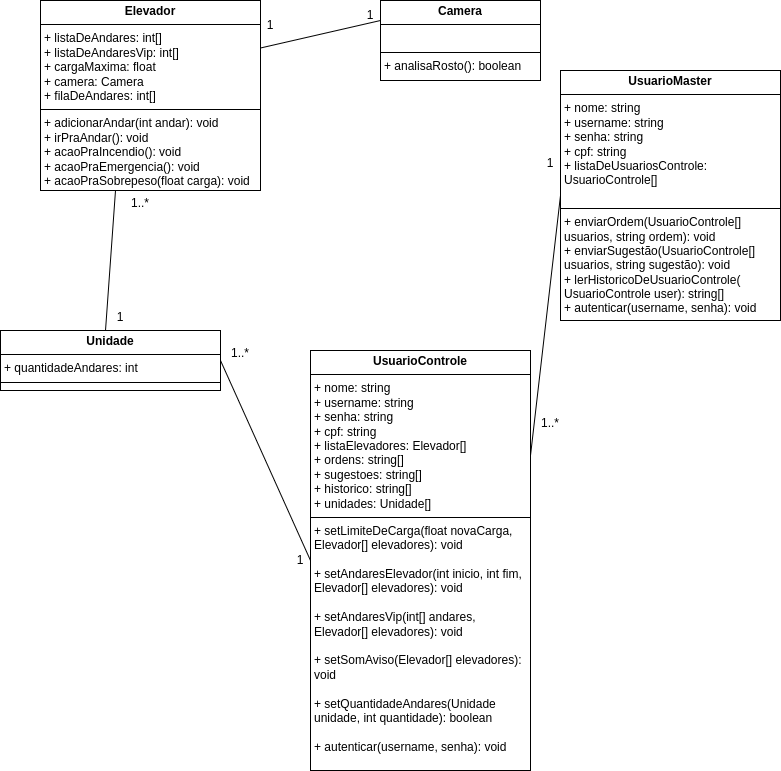

The diagram above was exported from draw.io. Its source (the exported page's mxGraphModel, read from the mxfile embedded in the PNG):
<mxGraphModel dx="1665" dy="476" grid="1" gridSize="10" guides="1" tooltips="1" connect="1" arrows="1" fold="1" page="1" pageScale="1" pageWidth="827" pageHeight="1169" math="0" shadow="0">
  <root>
    <mxCell id="WIyWlLk6GJQsqaUBKTNV-0" />
    <mxCell id="WIyWlLk6GJQsqaUBKTNV-1" parent="WIyWlLk6GJQsqaUBKTNV-0" />
    <mxCell id="aCHftkszUzcGYbXMhORE-15" value="&lt;p style=&quot;margin:0px;margin-top:4px;text-align:center;&quot;&gt;&lt;b&gt;Elevador&lt;/b&gt;&lt;/p&gt;&lt;hr size=&quot;1&quot; style=&quot;border-style:solid;&quot;&gt;&lt;p style=&quot;margin:0px;margin-left:4px;&quot;&gt;+ listaDeAndares: int[]&lt;/p&gt;&lt;p style=&quot;margin:0px;margin-left:4px;&quot;&gt;+ listaDeAndaresVip: int[]&lt;/p&gt;&lt;p style=&quot;margin:0px;margin-left:4px;&quot;&gt;+ cargaMaxima: float&lt;/p&gt;&lt;p style=&quot;margin:0px;margin-left:4px;&quot;&gt;+ camera: Camera&lt;/p&gt;&lt;p style=&quot;margin:0px;margin-left:4px;&quot;&gt;+ filaDeAndares: int[]&lt;/p&gt;&lt;hr size=&quot;1&quot; style=&quot;border-style:solid;&quot;&gt;&lt;p style=&quot;margin:0px;margin-left:4px;&quot;&gt;+ adicionarAndar(int andar): void&lt;/p&gt;&lt;p style=&quot;margin:0px;margin-left:4px;&quot;&gt;+ irPraAndar(): void&lt;/p&gt;&lt;p style=&quot;margin:0px;margin-left:4px;&quot;&gt;+ acaoPraIncendio(): void&lt;/p&gt;&lt;p style=&quot;margin:0px;margin-left:4px;&quot;&gt;+ acaoPraEmergencia(): void&lt;/p&gt;&lt;p style=&quot;margin:0px;margin-left:4px;&quot;&gt;+ acaoPraSobrepeso(float carga): void&lt;/p&gt;" style="verticalAlign=top;align=left;overflow=fill;html=1;whiteSpace=wrap;" parent="WIyWlLk6GJQsqaUBKTNV-1" vertex="1">
      <mxGeometry x="20" y="40" width="220" height="190" as="geometry" />
    </mxCell>
    <mxCell id="aCHftkszUzcGYbXMhORE-16" value="&lt;p style=&quot;margin:0px;margin-top:4px;text-align:center;&quot;&gt;&lt;b&gt;Camera&lt;/b&gt;&lt;/p&gt;&lt;hr size=&quot;1&quot; style=&quot;border-style:solid;&quot;&gt;&lt;p style=&quot;margin:0px;margin-left:4px;&quot;&gt;&lt;br&gt;&lt;/p&gt;&lt;hr size=&quot;1&quot; style=&quot;border-style:solid;&quot;&gt;&lt;p style=&quot;margin:0px;margin-left:4px;&quot;&gt;+ analisaRosto(): boolean&lt;/p&gt;" style="verticalAlign=top;align=left;overflow=fill;html=1;whiteSpace=wrap;" parent="WIyWlLk6GJQsqaUBKTNV-1" vertex="1">
      <mxGeometry x="360" y="40" width="160" height="80" as="geometry" />
    </mxCell>
    <mxCell id="aCHftkszUzcGYbXMhORE-19" value="" style="endArrow=none;html=1;rounded=0;exitX=1;exitY=0.25;exitDx=0;exitDy=0;entryX=0;entryY=0.25;entryDx=0;entryDy=0;" parent="WIyWlLk6GJQsqaUBKTNV-1" source="aCHftkszUzcGYbXMhORE-15" target="aCHftkszUzcGYbXMhORE-16" edge="1">
      <mxGeometry width="50" height="50" relative="1" as="geometry">
        <mxPoint x="250" y="210" as="sourcePoint" />
        <mxPoint x="300" y="160" as="targetPoint" />
      </mxGeometry>
    </mxCell>
    <mxCell id="aCHftkszUzcGYbXMhORE-20" value="1" style="text;html=1;align=center;verticalAlign=middle;whiteSpace=wrap;rounded=0;" parent="WIyWlLk6GJQsqaUBKTNV-1" vertex="1">
      <mxGeometry x="220" y="50" width="60" height="30" as="geometry" />
    </mxCell>
    <mxCell id="aCHftkszUzcGYbXMhORE-21" value="1" style="text;html=1;align=center;verticalAlign=middle;whiteSpace=wrap;rounded=0;" parent="WIyWlLk6GJQsqaUBKTNV-1" vertex="1">
      <mxGeometry x="320" y="40" width="60" height="30" as="geometry" />
    </mxCell>
    <mxCell id="aCHftkszUzcGYbXMhORE-22" value="&lt;p style=&quot;margin:0px;margin-top:4px;text-align:center;&quot;&gt;&lt;b&gt;UsuarioControle&lt;/b&gt;&lt;/p&gt;&lt;hr size=&quot;1&quot; style=&quot;border-style:solid;&quot;&gt;&lt;p style=&quot;margin:0px;margin-left:4px;&quot;&gt;+ nome: string&lt;/p&gt;&lt;p style=&quot;margin:0px;margin-left:4px;&quot;&gt;+ username: string&lt;/p&gt;&lt;p style=&quot;margin:0px;margin-left:4px;&quot;&gt;+ senha: string&lt;/p&gt;&lt;p style=&quot;margin:0px;margin-left:4px;&quot;&gt;+ cpf: string&lt;/p&gt;&lt;p style=&quot;margin:0px;margin-left:4px;&quot;&gt;+ listaElevadores: Elevador[]&lt;/p&gt;&lt;p style=&quot;margin:0px;margin-left:4px;&quot;&gt;+ ordens: string[]&lt;/p&gt;&lt;p style=&quot;margin:0px;margin-left:4px;&quot;&gt;+ sugestoes:&amp;nbsp;&lt;span style=&quot;background-color: initial;&quot;&gt;string[]&lt;/span&gt;&lt;/p&gt;&lt;p style=&quot;margin:0px;margin-left:4px;&quot;&gt;&lt;span style=&quot;background-color: initial;&quot;&gt;+&amp;nbsp;&lt;/span&gt;&lt;span style=&quot;background-color: initial;&quot;&gt;historico: string[]&lt;/span&gt;&lt;/p&gt;&lt;p style=&quot;margin:0px;margin-left:4px;&quot;&gt;&lt;span style=&quot;background-color: initial;&quot;&gt;+ unidades: Unidade[]&amp;nbsp;&lt;/span&gt;&lt;/p&gt;&lt;hr size=&quot;1&quot; style=&quot;border-style:solid;&quot;&gt;&lt;p style=&quot;margin:0px;margin-left:4px;&quot;&gt;+ setLimiteDeCarga(float novaCarga, Elevador[] elevadores): void&lt;/p&gt;&lt;p style=&quot;margin:0px;margin-left:4px;&quot;&gt;&lt;br&gt;&lt;/p&gt;&lt;p style=&quot;margin:0px;margin-left:4px;&quot;&gt;+ setAndaresElevador(int inicio, int fim,&amp;nbsp;&lt;/p&gt;&lt;p style=&quot;margin:0px;margin-left:4px;&quot;&gt;Elevador[] elevadores): void&lt;/p&gt;&lt;p style=&quot;margin:0px;margin-left:4px;&quot;&gt;&lt;br&gt;&lt;/p&gt;&lt;p style=&quot;margin:0px;margin-left:4px;&quot;&gt;+ setAndaresVip(int[] andares, Elevador[] elevadores): void&lt;/p&gt;&lt;p style=&quot;margin:0px;margin-left:4px;&quot;&gt;&lt;br&gt;&lt;/p&gt;&lt;p style=&quot;margin:0px;margin-left:4px;&quot;&gt;+ setSomAviso(Elevador[] elevadores): void&lt;/p&gt;&lt;p style=&quot;margin:0px;margin-left:4px;&quot;&gt;&amp;nbsp;&lt;/p&gt;&lt;p style=&quot;margin:0px;margin-left:4px;&quot;&gt;+ setQuantidadeAndares(Unidade unidade, int quantidade): boolean&lt;/p&gt;&lt;p style=&quot;margin:0px;margin-left:4px;&quot;&gt;&lt;br&gt;&lt;/p&gt;&lt;p style=&quot;margin:0px;margin-left:4px;&quot;&gt;+ autenticar(username, senha): void&lt;/p&gt;" style="verticalAlign=top;align=left;overflow=fill;html=1;whiteSpace=wrap;" parent="WIyWlLk6GJQsqaUBKTNV-1" vertex="1">
      <mxGeometry x="290" y="390" width="220" height="420" as="geometry" />
    </mxCell>
    <mxCell id="aCHftkszUzcGYbXMhORE-24" value="&lt;p style=&quot;margin:0px;margin-top:4px;text-align:center;&quot;&gt;&lt;b&gt;UsuarioMaster&lt;/b&gt;&lt;/p&gt;&lt;hr size=&quot;1&quot; style=&quot;border-style:solid;&quot;&gt;&lt;p style=&quot;margin:0px;margin-left:4px;&quot;&gt;+ nome: string&lt;/p&gt;&lt;p style=&quot;margin:0px;margin-left:4px;&quot;&gt;+ username: string&lt;/p&gt;&lt;p style=&quot;margin:0px;margin-left:4px;&quot;&gt;+ senha: string&lt;/p&gt;&lt;p style=&quot;margin:0px;margin-left:4px;&quot;&gt;+ cpf: string&lt;/p&gt;&lt;p style=&quot;margin:0px;margin-left:4px;&quot;&gt;+ listaDeUsuariosControle: UsuarioControle[]&lt;/p&gt;&lt;p style=&quot;margin:0px;margin-left:4px;&quot;&gt;&lt;br&gt;&lt;/p&gt;&lt;hr size=&quot;1&quot; style=&quot;border-style:solid;&quot;&gt;&lt;p style=&quot;margin:0px;margin-left:4px;&quot;&gt;+ enviarOrdem(UsuarioControle[] usuarios, string ordem): void&lt;/p&gt;&lt;p style=&quot;margin:0px;margin-left:4px;&quot;&gt;+ enviarSugestão(&lt;span style=&quot;background-color: initial;&quot;&gt;UsuarioControle[] usuarios, string sugestão&lt;/span&gt;&lt;span style=&quot;background-color: initial;&quot;&gt;): void&lt;/span&gt;&lt;/p&gt;&lt;p style=&quot;margin:0px;margin-left:4px;&quot;&gt;+ lerHistoricoDeUsuarioControle(&lt;/p&gt;&lt;p style=&quot;margin:0px;margin-left:4px;&quot;&gt;UsuarioControle user): string[]&lt;/p&gt;&lt;p style=&quot;margin:0px;margin-left:4px;&quot;&gt;+ autenticar(username, senha): void&lt;/p&gt;" style="verticalAlign=top;align=left;overflow=fill;html=1;whiteSpace=wrap;" parent="WIyWlLk6GJQsqaUBKTNV-1" vertex="1">
      <mxGeometry x="540" y="110" width="220" height="250" as="geometry" />
    </mxCell>
    <mxCell id="aCHftkszUzcGYbXMhORE-25" value="" style="endArrow=none;html=1;rounded=0;entryX=1;entryY=0.5;entryDx=0;entryDy=0;exitX=0;exitY=0.5;exitDx=0;exitDy=0;" parent="WIyWlLk6GJQsqaUBKTNV-1" source="aCHftkszUzcGYbXMhORE-22" target="aCHftkszUzcGYbXMhORE-33" edge="1">
      <mxGeometry width="50" height="50" relative="1" as="geometry">
        <mxPoint x="180" y="320" as="sourcePoint" />
        <mxPoint x="300" y="302" as="targetPoint" />
      </mxGeometry>
    </mxCell>
    <mxCell id="aCHftkszUzcGYbXMhORE-27" value="1..*" style="text;html=1;align=center;verticalAlign=middle;whiteSpace=wrap;rounded=0;" parent="WIyWlLk6GJQsqaUBKTNV-1" vertex="1">
      <mxGeometry x="90" y="230" width="60" height="26" as="geometry" />
    </mxCell>
    <mxCell id="aCHftkszUzcGYbXMhORE-29" value="1" style="text;html=1;align=center;verticalAlign=middle;whiteSpace=wrap;rounded=0;" parent="WIyWlLk6GJQsqaUBKTNV-1" vertex="1">
      <mxGeometry x="250" y="587" width="60" height="26" as="geometry" />
    </mxCell>
    <mxCell id="aCHftkszUzcGYbXMhORE-30" value="" style="endArrow=none;html=1;rounded=0;entryX=1;entryY=0.25;entryDx=0;entryDy=0;exitX=0;exitY=0.5;exitDx=0;exitDy=0;" parent="WIyWlLk6GJQsqaUBKTNV-1" source="aCHftkszUzcGYbXMhORE-24" target="aCHftkszUzcGYbXMhORE-22" edge="1">
      <mxGeometry width="50" height="50" relative="1" as="geometry">
        <mxPoint x="620" y="237.5" as="sourcePoint" />
        <mxPoint x="440" y="352.5" as="targetPoint" />
      </mxGeometry>
    </mxCell>
    <mxCell id="aCHftkszUzcGYbXMhORE-31" value="1..*" style="text;html=1;align=center;verticalAlign=middle;whiteSpace=wrap;rounded=0;" parent="WIyWlLk6GJQsqaUBKTNV-1" vertex="1">
      <mxGeometry x="500" y="450" width="60" height="26" as="geometry" />
    </mxCell>
    <mxCell id="aCHftkszUzcGYbXMhORE-32" value="1" style="text;html=1;align=center;verticalAlign=middle;whiteSpace=wrap;rounded=0;" parent="WIyWlLk6GJQsqaUBKTNV-1" vertex="1">
      <mxGeometry x="500" y="190" width="60" height="26" as="geometry" />
    </mxCell>
    <mxCell id="aCHftkszUzcGYbXMhORE-33" value="&lt;p style=&quot;margin:0px;margin-top:4px;text-align:center;&quot;&gt;&lt;b&gt;Unidade&lt;/b&gt;&lt;/p&gt;&lt;hr size=&quot;1&quot; style=&quot;border-style:solid;&quot;&gt;&lt;p style=&quot;margin:0px;margin-left:4px;&quot;&gt;+ quantidadeAndares: int&lt;br&gt;&lt;/p&gt;&lt;hr size=&quot;1&quot; style=&quot;border-style:solid;&quot;&gt;&lt;p style=&quot;margin:0px;margin-left:4px;&quot;&gt;&lt;br&gt;&lt;/p&gt;&lt;p style=&quot;margin:0px;margin-left:4px;&quot;&gt;&amp;nbsp;&lt;/p&gt;" style="verticalAlign=top;align=left;overflow=fill;html=1;whiteSpace=wrap;" parent="WIyWlLk6GJQsqaUBKTNV-1" vertex="1">
      <mxGeometry x="-20" y="370" width="220" height="60" as="geometry" />
    </mxCell>
    <mxCell id="aCHftkszUzcGYbXMhORE-34" value="" style="endArrow=none;html=1;rounded=0;entryX=0.25;entryY=0;entryDx=0;entryDy=0;exitX=0.25;exitY=1;exitDx=0;exitDy=0;" parent="WIyWlLk6GJQsqaUBKTNV-1" source="aCHftkszUzcGYbXMhORE-35" edge="1">
      <mxGeometry width="50" height="50" relative="1" as="geometry">
        <mxPoint x="80" y="370" as="sourcePoint" />
        <mxPoint x="95" y="230" as="targetPoint" />
      </mxGeometry>
    </mxCell>
    <mxCell id="aCHftkszUzcGYbXMhORE-35" value="1" style="text;html=1;align=center;verticalAlign=middle;whiteSpace=wrap;rounded=0;" parent="WIyWlLk6GJQsqaUBKTNV-1" vertex="1">
      <mxGeometry x="70" y="344" width="60" height="26" as="geometry" />
    </mxCell>
    <mxCell id="aCHftkszUzcGYbXMhORE-36" value="1..*" style="text;html=1;align=center;verticalAlign=middle;whiteSpace=wrap;rounded=0;" parent="WIyWlLk6GJQsqaUBKTNV-1" vertex="1">
      <mxGeometry x="190" y="380" width="60" height="26" as="geometry" />
    </mxCell>
  </root>
</mxGraphModel>